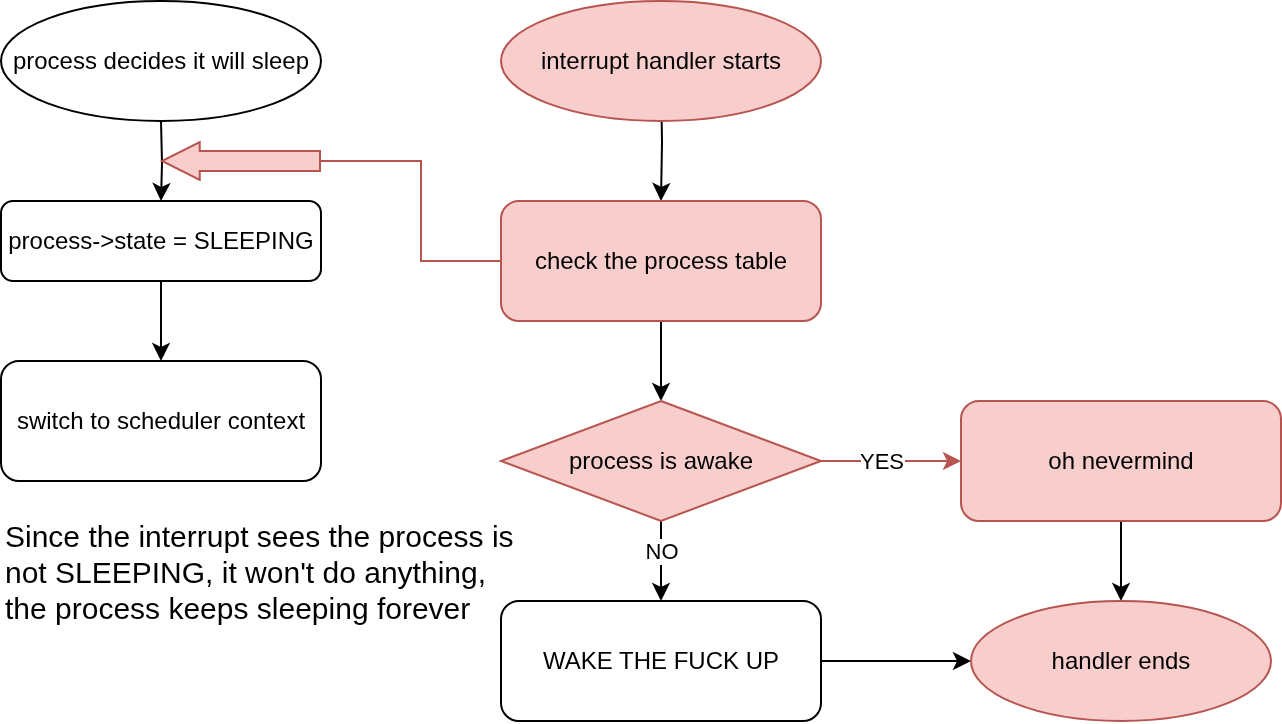

The diagram above was exported from draw.io. Its source (the exported page's mxGraphModel, read from the mxfile embedded in the PNG):
<mxGraphModel dx="1188" dy="729" grid="1" gridSize="10" guides="1" tooltips="1" connect="1" arrows="1" fold="1" page="1" pageScale="1" pageWidth="850" pageHeight="1100" math="0" shadow="0">
  <root>
    <mxCell id="0" />
    <mxCell id="1" parent="0" />
    <mxCell id="ktFZDtH-FnagZFyiR5ZN-3" style="edgeStyle=orthogonalEdgeStyle;rounded=0;orthogonalLoop=1;jettySize=auto;html=1;exitX=0.5;exitY=1;exitDx=0;exitDy=0;entryX=0.5;entryY=0;entryDx=0;entryDy=0;" edge="1" parent="1" target="ktFZDtH-FnagZFyiR5ZN-2">
      <mxGeometry relative="1" as="geometry">
        <mxPoint x="160" y="200" as="sourcePoint" />
      </mxGeometry>
    </mxCell>
    <mxCell id="ktFZDtH-FnagZFyiR5ZN-5" style="edgeStyle=orthogonalEdgeStyle;rounded=0;orthogonalLoop=1;jettySize=auto;html=1;entryX=0.5;entryY=0;entryDx=0;entryDy=0;" edge="1" parent="1" source="ktFZDtH-FnagZFyiR5ZN-2" target="ktFZDtH-FnagZFyiR5ZN-4">
      <mxGeometry relative="1" as="geometry" />
    </mxCell>
    <mxCell id="ktFZDtH-FnagZFyiR5ZN-2" value="process-&amp;gt;state = SLEEPING" style="rounded=1;whiteSpace=wrap;html=1;" vertex="1" parent="1">
      <mxGeometry x="80" y="240" width="160" height="40" as="geometry" />
    </mxCell>
    <mxCell id="ktFZDtH-FnagZFyiR5ZN-4" value="switch to scheduler context" style="rounded=1;whiteSpace=wrap;html=1;" vertex="1" parent="1">
      <mxGeometry x="80" y="320" width="160" height="60" as="geometry" />
    </mxCell>
    <mxCell id="ktFZDtH-FnagZFyiR5ZN-13" style="edgeStyle=orthogonalEdgeStyle;rounded=0;orthogonalLoop=1;jettySize=auto;html=1;entryX=0.5;entryY=0;entryDx=0;entryDy=0;" edge="1" parent="1" target="ktFZDtH-FnagZFyiR5ZN-9">
      <mxGeometry relative="1" as="geometry">
        <mxPoint x="410" y="180" as="sourcePoint" />
      </mxGeometry>
    </mxCell>
    <mxCell id="ktFZDtH-FnagZFyiR5ZN-14" style="edgeStyle=orthogonalEdgeStyle;rounded=0;orthogonalLoop=1;jettySize=auto;html=1;" edge="1" parent="1" source="ktFZDtH-FnagZFyiR5ZN-9" target="ktFZDtH-FnagZFyiR5ZN-15">
      <mxGeometry relative="1" as="geometry">
        <mxPoint x="390" y="360" as="targetPoint" />
      </mxGeometry>
    </mxCell>
    <mxCell id="ktFZDtH-FnagZFyiR5ZN-29" style="edgeStyle=orthogonalEdgeStyle;rounded=0;orthogonalLoop=1;jettySize=auto;html=1;fillColor=#f8cecc;strokeColor=#b85450;" edge="1" parent="1" source="ktFZDtH-FnagZFyiR5ZN-9">
      <mxGeometry relative="1" as="geometry">
        <mxPoint x="160" y="220" as="targetPoint" />
        <Array as="points">
          <mxPoint x="290" y="270" />
          <mxPoint x="290" y="220" />
        </Array>
      </mxGeometry>
    </mxCell>
    <mxCell id="ktFZDtH-FnagZFyiR5ZN-9" value="check the process table" style="rounded=1;whiteSpace=wrap;html=1;fillColor=#f8cecc;strokeColor=#b85450;" vertex="1" parent="1">
      <mxGeometry x="330" y="240" width="160" height="60" as="geometry" />
    </mxCell>
    <mxCell id="ktFZDtH-FnagZFyiR5ZN-18" style="edgeStyle=orthogonalEdgeStyle;rounded=0;orthogonalLoop=1;jettySize=auto;html=1;exitX=1;exitY=0.5;exitDx=0;exitDy=0;entryX=0;entryY=0.5;entryDx=0;entryDy=0;fillColor=#f8cecc;strokeColor=#b85450;" edge="1" parent="1" source="ktFZDtH-FnagZFyiR5ZN-15" target="ktFZDtH-FnagZFyiR5ZN-17">
      <mxGeometry relative="1" as="geometry" />
    </mxCell>
    <mxCell id="ktFZDtH-FnagZFyiR5ZN-19" value="YES" style="edgeLabel;html=1;align=center;verticalAlign=middle;resizable=0;points=[];" vertex="1" connectable="0" parent="ktFZDtH-FnagZFyiR5ZN-18">
      <mxGeometry x="-0.2367" y="-3" relative="1" as="geometry">
        <mxPoint x="3" y="-3" as="offset" />
      </mxGeometry>
    </mxCell>
    <mxCell id="ktFZDtH-FnagZFyiR5ZN-20" style="edgeStyle=orthogonalEdgeStyle;rounded=0;orthogonalLoop=1;jettySize=auto;html=1;entryX=0.5;entryY=0;entryDx=0;entryDy=0;" edge="1" parent="1" source="ktFZDtH-FnagZFyiR5ZN-15" target="ktFZDtH-FnagZFyiR5ZN-16">
      <mxGeometry relative="1" as="geometry" />
    </mxCell>
    <mxCell id="ktFZDtH-FnagZFyiR5ZN-21" value="NO" style="edgeLabel;html=1;align=center;verticalAlign=middle;resizable=0;points=[];" vertex="1" connectable="0" parent="ktFZDtH-FnagZFyiR5ZN-20">
      <mxGeometry x="-0.2571" relative="1" as="geometry">
        <mxPoint as="offset" />
      </mxGeometry>
    </mxCell>
    <mxCell id="ktFZDtH-FnagZFyiR5ZN-15" value="process is awake" style="rhombus;whiteSpace=wrap;html=1;fillColor=#f8cecc;strokeColor=#b85450;" vertex="1" parent="1">
      <mxGeometry x="330" y="340" width="160" height="60" as="geometry" />
    </mxCell>
    <mxCell id="ktFZDtH-FnagZFyiR5ZN-24" style="edgeStyle=orthogonalEdgeStyle;rounded=0;orthogonalLoop=1;jettySize=auto;html=1;exitX=1;exitY=0.5;exitDx=0;exitDy=0;" edge="1" parent="1" source="ktFZDtH-FnagZFyiR5ZN-16" target="ktFZDtH-FnagZFyiR5ZN-22">
      <mxGeometry relative="1" as="geometry" />
    </mxCell>
    <mxCell id="ktFZDtH-FnagZFyiR5ZN-16" value="WAKE THE FUCK UP" style="rounded=1;whiteSpace=wrap;html=1;" vertex="1" parent="1">
      <mxGeometry x="330" y="440" width="160" height="60" as="geometry" />
    </mxCell>
    <mxCell id="ktFZDtH-FnagZFyiR5ZN-23" style="edgeStyle=orthogonalEdgeStyle;rounded=0;orthogonalLoop=1;jettySize=auto;html=1;entryX=0.5;entryY=0;entryDx=0;entryDy=0;" edge="1" parent="1" source="ktFZDtH-FnagZFyiR5ZN-17" target="ktFZDtH-FnagZFyiR5ZN-22">
      <mxGeometry relative="1" as="geometry" />
    </mxCell>
    <mxCell id="ktFZDtH-FnagZFyiR5ZN-17" value="oh nevermind" style="rounded=1;whiteSpace=wrap;html=1;fillColor=#f8cecc;strokeColor=#b85450;" vertex="1" parent="1">
      <mxGeometry x="560" y="340" width="160" height="60" as="geometry" />
    </mxCell>
    <mxCell id="ktFZDtH-FnagZFyiR5ZN-22" value="handler ends" style="ellipse;whiteSpace=wrap;html=1;fillColor=#f8cecc;strokeColor=#b85450;" vertex="1" parent="1">
      <mxGeometry x="565" y="440" width="150" height="60" as="geometry" />
    </mxCell>
    <mxCell id="ktFZDtH-FnagZFyiR5ZN-25" value="interrupt handler starts" style="ellipse;whiteSpace=wrap;html=1;fillColor=#f8cecc;strokeColor=#b85450;" vertex="1" parent="1">
      <mxGeometry x="330" y="140" width="160" height="60" as="geometry" />
    </mxCell>
    <mxCell id="ktFZDtH-FnagZFyiR5ZN-26" value="process decides it will sleep" style="ellipse;whiteSpace=wrap;html=1;" vertex="1" parent="1">
      <mxGeometry x="80" y="140" width="160" height="60" as="geometry" />
    </mxCell>
    <mxCell id="ktFZDtH-FnagZFyiR5ZN-27" value="" style="shape=flexArrow;endArrow=classic;html=1;rounded=0;fillColor=#f8cecc;strokeColor=#b85450;endWidth=8;endSize=5.954285714285715;" edge="1" parent="1">
      <mxGeometry width="50" height="50" relative="1" as="geometry">
        <mxPoint x="240" y="220" as="sourcePoint" />
        <mxPoint x="160" y="220" as="targetPoint" />
      </mxGeometry>
    </mxCell>
    <mxCell id="ktFZDtH-FnagZFyiR5ZN-30" value="&lt;font style=&quot;font-size: 15px;&quot;&gt;Since the interrupt sees the process is not SLEEPING, it won't do anything, the process keeps sleeping forever&lt;/font&gt;" style="text;html=1;align=left;verticalAlign=middle;whiteSpace=wrap;rounded=0;" vertex="1" parent="1">
      <mxGeometry x="80" y="410" width="260" height="30" as="geometry" />
    </mxCell>
  </root>
</mxGraphModel>